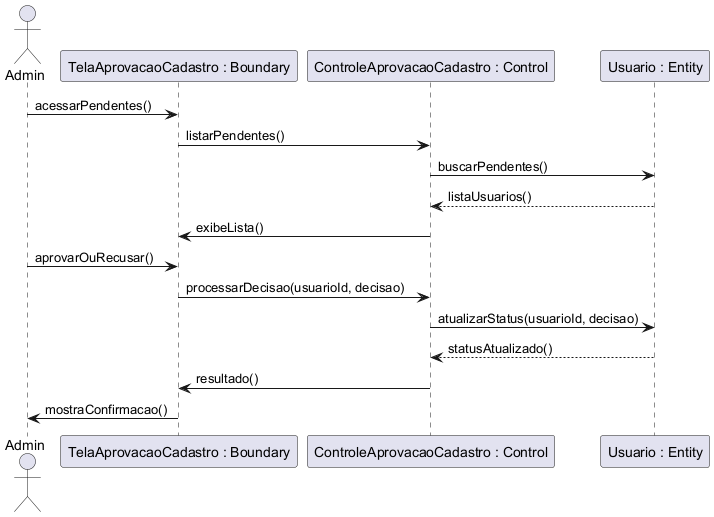

The diagram above was rendered by PlantUML. Its source (embedded in the PNG):
@startuml
'title UC005 - Aprovar Cadastro
actor Admin
participant "TelaAprovacaoCadastro : Boundary" as Tela
participant "ControleAprovacaoCadastro : Control" as Controle
participant "Usuario : Entity" as Usuario

Admin -> Tela : acessarPendentes()
Tela -> Controle : listarPendentes()
Controle -> Usuario : buscarPendentes()
Usuario --> Controle : listaUsuarios()
Controle -> Tela : exibeLista()
Admin -> Tela : aprovarOuRecusar()
Tela -> Controle : processarDecisao(usuarioId, decisao)
Controle -> Usuario : atualizarStatus(usuarioId, decisao)
Usuario --> Controle : statusAtualizado()
Controle -> Tela : resultado()
Tela -> Admin : mostraConfirmacao()
@enduml